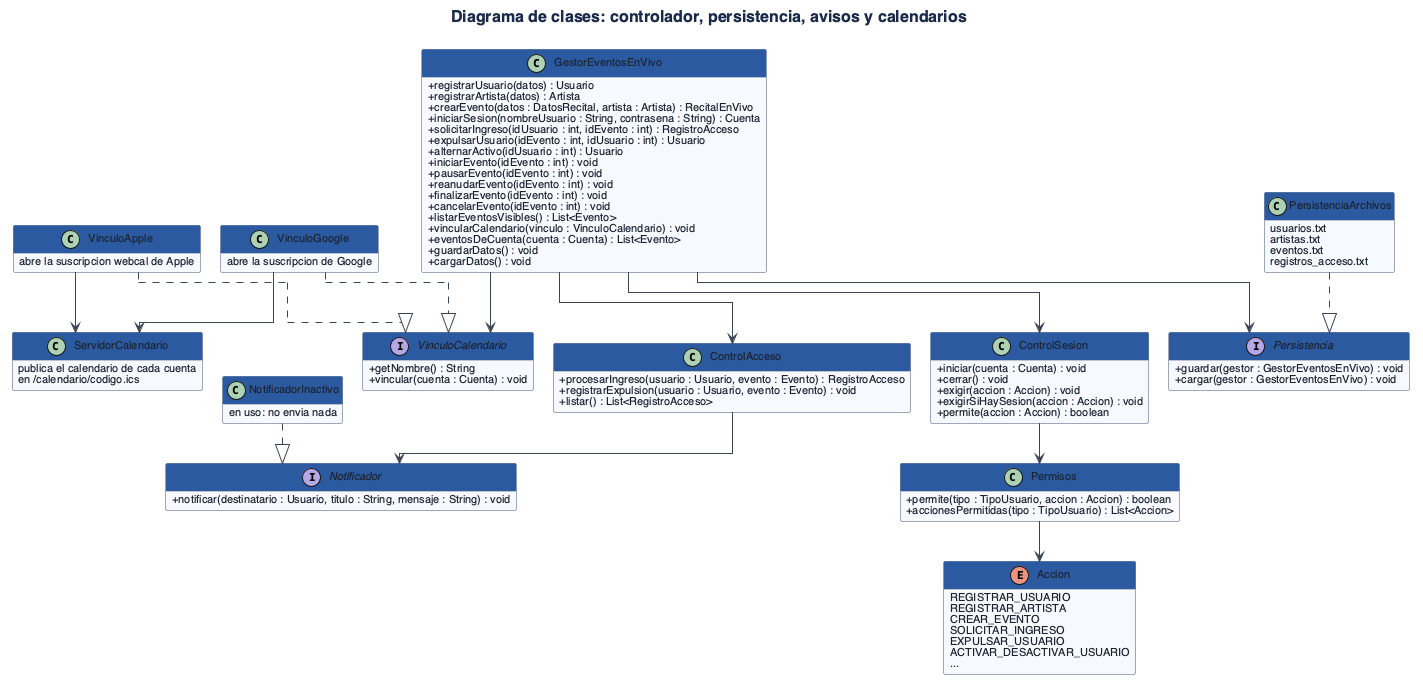

The diagram above was rendered by PlantUML. Its source (embedded in the PNG):
@startuml
!include estilo.iuml
title Diagrama de clases: controlador, persistencia, avisos y calendarios

class GestorEventosEnVivo {
  +registrarUsuario(datos) : Usuario
  +registrarArtista(datos) : Artista
  +crearEvento(datos : DatosRecital, artista : Artista) : RecitalEnVivo
  +iniciarSesion(nombreUsuario : String, contrasena : String) : Cuenta
  +solicitarIngreso(idUsuario : int, idEvento : int) : RegistroAcceso
  +expulsarUsuario(idEvento : int, idUsuario : int) : Usuario
  +alternarActivo(idUsuario : int) : Usuario
  +iniciarEvento(idEvento : int) : void
  +pausarEvento(idEvento : int) : void
  +reanudarEvento(idEvento : int) : void
  +finalizarEvento(idEvento : int) : void
  +cancelarEvento(idEvento : int) : void
  +listarEventosVisibles() : List<Evento>
  +vincularCalendario(vinculo : VinculoCalendario) : void
  +eventosDeCuenta(cuenta : Cuenta) : List<Evento>
  +guardarDatos() : void
  +cargarDatos() : void
}

class ControlAcceso {
  +procesarIngreso(usuario : Usuario, evento : Evento) : RegistroAcceso
  +registrarExpulsion(usuario : Usuario, evento : Evento) : void
  +listar() : List<RegistroAcceso>
}

class ControlSesion {
  +iniciar(cuenta : Cuenta) : void
  +cerrar() : void
  +exigir(accion : Accion) : void
  +exigirSiHaySesion(accion : Accion) : void
  +permite(accion : Accion) : boolean
}

class Permisos {
  +permite(tipo : TipoUsuario, accion : Accion) : boolean
  +accionesPermitidas(tipo : TipoUsuario) : List<Accion>
}

enum Accion {
  REGISTRAR_USUARIO
  REGISTRAR_ARTISTA
  CREAR_EVENTO
  SOLICITAR_INGRESO
  EXPULSAR_USUARIO
  ACTIVAR_DESACTIVAR_USUARIO
  ...
}

interface Persistencia {
  +guardar(gestor : GestorEventosEnVivo) : void
  +cargar(gestor : GestorEventosEnVivo) : void
}

interface Notificador {
  +notificar(destinatario : Usuario, titulo : String, mensaje : String) : void
}

interface VinculoCalendario {
  +getNombre() : String
  +vincular(cuenta : Cuenta) : void
}

class PersistenciaArchivos {
  usuarios.txt
  artistas.txt
  eventos.txt
  registros_acceso.txt
}

class NotificadorInactivo {
  en uso: no envia nada
}

class VinculoGoogle {
  abre la suscripcion de Google
}

class VinculoApple {
  abre la suscripcion webcal de Apple
}

class ServidorCalendario {
  publica el calendario de cada cuenta
  en /calendario/codigo.ics
}

GestorEventosEnVivo --> ControlAcceso
GestorEventosEnVivo --> ControlSesion
GestorEventosEnVivo --> Persistencia
GestorEventosEnVivo --> VinculoCalendario
VinculoGoogle --> ServidorCalendario
VinculoApple --> ServidorCalendario
ControlAcceso --> Notificador
ControlSesion --> Permisos
Permisos --> Accion
PersistenciaArchivos ..|> Persistencia
NotificadorInactivo ..|> Notificador
VinculoGoogle ..|> VinculoCalendario
VinculoApple ..|> VinculoCalendario
@enduml